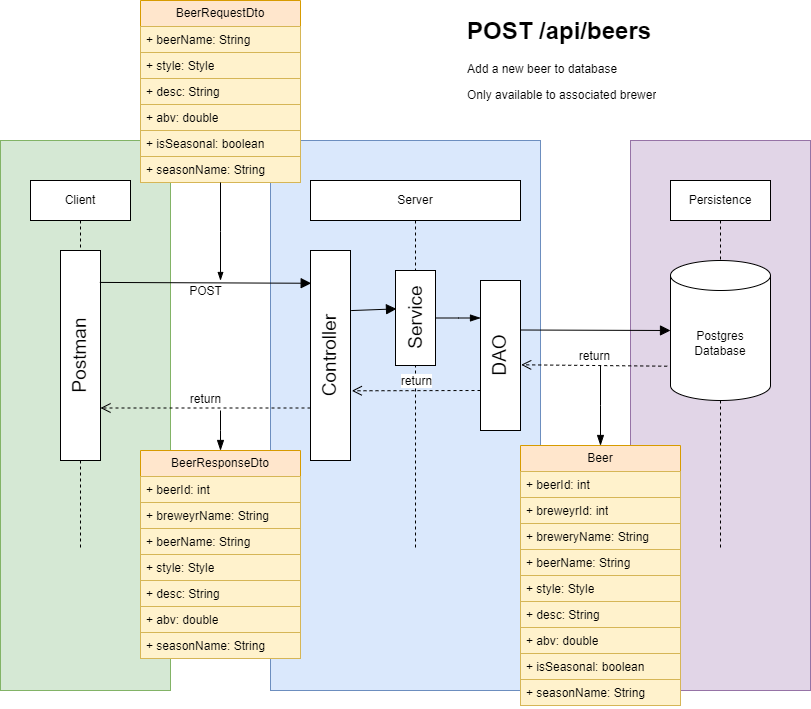

The diagram above was exported from draw.io. Its source (the exported page's mxGraphModel, read from the mxfile embedded in the PNG):
<mxGraphModel dx="1644" dy="446" grid="1" gridSize="10" guides="1" tooltips="1" connect="1" arrows="1" fold="1" page="1" pageScale="1" pageWidth="850" pageHeight="1100" math="0" shadow="0">
  <root>
    <mxCell id="0" />
    <mxCell id="1" parent="0" />
    <mxCell id="lFxge_j2AxtmTBK_opF0-119" value="" style="rounded=0;whiteSpace=wrap;html=1;fillColor=#e1d5e7;strokeColor=#9673a6;" parent="1" vertex="1">
      <mxGeometry x="610" y="350" width="180" height="550" as="geometry" />
    </mxCell>
    <mxCell id="lFxge_j2AxtmTBK_opF0-118" value="" style="rounded=0;whiteSpace=wrap;html=1;fillColor=#dae8fc;strokeColor=#6c8ebf;" parent="1" vertex="1">
      <mxGeometry x="250" y="350" width="270" height="550" as="geometry" />
    </mxCell>
    <mxCell id="lFxge_j2AxtmTBK_opF0-117" value="" style="rounded=0;whiteSpace=wrap;html=1;fillColor=#d5e8d4;strokeColor=#82b366;" parent="1" vertex="1">
      <mxGeometry x="-20" y="350" width="170" height="550" as="geometry" />
    </mxCell>
    <mxCell id="lFxge_j2AxtmTBK_opF0-1" value="Client" style="shape=umlLifeline;perimeter=lifelinePerimeter;whiteSpace=wrap;html=1;container=1;dropTarget=0;collapsible=0;recursiveResize=0;outlineConnect=0;portConstraint=eastwest;newEdgeStyle={&quot;edgeStyle&quot;:&quot;elbowEdgeStyle&quot;,&quot;elbow&quot;:&quot;vertical&quot;,&quot;curved&quot;:0,&quot;rounded&quot;:0};" parent="1" vertex="1">
      <mxGeometry x="10" y="390" width="100" height="370" as="geometry" />
    </mxCell>
    <mxCell id="lFxge_j2AxtmTBK_opF0-2" value="Server" style="shape=umlLifeline;perimeter=lifelinePerimeter;whiteSpace=wrap;html=1;container=1;dropTarget=0;collapsible=0;recursiveResize=0;outlineConnect=0;portConstraint=eastwest;newEdgeStyle={&quot;edgeStyle&quot;:&quot;elbowEdgeStyle&quot;,&quot;elbow&quot;:&quot;vertical&quot;,&quot;curved&quot;:0,&quot;rounded&quot;:0};" parent="1" vertex="1">
      <mxGeometry x="290" y="390" width="210" height="370" as="geometry" />
    </mxCell>
    <mxCell id="lFxge_j2AxtmTBK_opF0-3" value="Persistence" style="shape=umlLifeline;perimeter=lifelinePerimeter;whiteSpace=wrap;html=1;container=1;dropTarget=0;collapsible=0;recursiveResize=0;outlineConnect=0;portConstraint=eastwest;newEdgeStyle={&quot;curved&quot;:0,&quot;rounded&quot;:0};" parent="1" vertex="1">
      <mxGeometry x="650" y="390" width="100" height="370" as="geometry" />
    </mxCell>
    <mxCell id="lFxge_j2AxtmTBK_opF0-4" value="Postgres&lt;div&gt;Database&lt;/div&gt;" style="shape=cylinder3;whiteSpace=wrap;html=1;boundedLbl=1;backgroundOutline=1;size=15;" parent="1" vertex="1">
      <mxGeometry x="650" y="470" width="100" height="140" as="geometry" />
    </mxCell>
    <mxCell id="lFxge_j2AxtmTBK_opF0-5" value="Postman" style="rounded=0;whiteSpace=wrap;html=1;horizontal=0;fontSize=19;" parent="1" vertex="1">
      <mxGeometry x="40" y="460" width="40" height="210" as="geometry" />
    </mxCell>
    <mxCell id="lFxge_j2AxtmTBK_opF0-6" value="Controller" style="rounded=0;whiteSpace=wrap;html=1;horizontal=0;fontSize=19;" parent="1" vertex="1">
      <mxGeometry x="290" y="460" width="40" height="210" as="geometry" />
    </mxCell>
    <mxCell id="lFxge_j2AxtmTBK_opF0-7" value="POST" style="html=1;verticalAlign=bottom;endArrow=block;curved=0;rounded=0;fontSize=12;startSize=8;endSize=8;exitX=0.983;exitY=0.152;exitDx=0;exitDy=0;exitPerimeter=0;entryX=0.017;entryY=0.156;entryDx=0;entryDy=0;entryPerimeter=0;" parent="1" source="lFxge_j2AxtmTBK_opF0-5" target="lFxge_j2AxtmTBK_opF0-6" edge="1">
      <mxGeometry x="0.0019" y="-18" width="80" relative="1" as="geometry">
        <mxPoint x="320" y="580" as="sourcePoint" />
        <mxPoint x="400" y="580" as="targetPoint" />
        <mxPoint as="offset" />
      </mxGeometry>
    </mxCell>
    <mxCell id="lFxge_j2AxtmTBK_opF0-8" value="" style="html=1;verticalAlign=bottom;endArrow=block;curved=0;rounded=0;fontSize=12;startSize=8;endSize=8;entryX=0.025;entryY=0.404;entryDx=0;entryDy=0;entryPerimeter=0;exitX=1.017;exitY=0.286;exitDx=0;exitDy=0;exitPerimeter=0;" parent="1" source="lFxge_j2AxtmTBK_opF0-6" target="lFxge_j2AxtmTBK_opF0-15" edge="1">
      <mxGeometry width="80" relative="1" as="geometry">
        <mxPoint x="290" y="580" as="sourcePoint" />
        <mxPoint x="467.5" y="520" as="targetPoint" />
      </mxGeometry>
    </mxCell>
    <mxCell id="lFxge_j2AxtmTBK_opF0-10" value="DAO" style="rounded=0;whiteSpace=wrap;html=1;horizontal=0;fontSize=19;" parent="1" vertex="1">
      <mxGeometry x="460" y="490" width="40" height="150" as="geometry" />
    </mxCell>
    <mxCell id="lFxge_j2AxtmTBK_opF0-11" value="" style="edgeStyle=elbowEdgeStyle;fontSize=12;html=1;endArrow=blockThin;endFill=1;rounded=0;startSize=8;endSize=8;curved=1;entryX=0;entryY=0.25;entryDx=0;entryDy=0;exitX=1;exitY=0.5;exitDx=0;exitDy=0;" parent="1" source="lFxge_j2AxtmTBK_opF0-15" target="lFxge_j2AxtmTBK_opF0-10" edge="1">
      <mxGeometry width="160" relative="1" as="geometry">
        <mxPoint x="480" y="700" as="sourcePoint" />
        <mxPoint x="587.5" y="660" as="targetPoint" />
      </mxGeometry>
    </mxCell>
    <mxCell id="lFxge_j2AxtmTBK_opF0-12" value="return" style="html=1;verticalAlign=bottom;endArrow=open;dashed=1;endSize=8;curved=0;rounded=0;fontSize=12;entryX=1.017;entryY=0.562;entryDx=0;entryDy=0;entryPerimeter=0;exitX=-0.033;exitY=0.755;exitDx=0;exitDy=0;exitPerimeter=0;" parent="1" source="lFxge_j2AxtmTBK_opF0-4" target="lFxge_j2AxtmTBK_opF0-10" edge="1">
      <mxGeometry relative="1" as="geometry">
        <mxPoint x="580" y="575" as="sourcePoint" />
        <mxPoint x="450.5" y="575" as="targetPoint" />
      </mxGeometry>
    </mxCell>
    <mxCell id="lFxge_j2AxtmTBK_opF0-13" value="return" style="html=1;verticalAlign=bottom;endArrow=open;dashed=1;endSize=8;curved=0;rounded=0;fontSize=12;entryX=1.033;entryY=0.668;entryDx=0;entryDy=0;entryPerimeter=0;" parent="1" target="lFxge_j2AxtmTBK_opF0-6" edge="1">
      <mxGeometry relative="1" as="geometry">
        <mxPoint x="460" y="600" as="sourcePoint" />
        <mxPoint x="420" y="600" as="targetPoint" />
      </mxGeometry>
    </mxCell>
    <mxCell id="lFxge_j2AxtmTBK_opF0-14" value="return" style="html=1;verticalAlign=bottom;endArrow=open;dashed=1;endSize=8;curved=0;rounded=0;fontSize=12;entryX=1;entryY=0.75;entryDx=0;entryDy=0;exitX=0;exitY=0.75;exitDx=0;exitDy=0;" parent="1" source="lFxge_j2AxtmTBK_opF0-6" target="lFxge_j2AxtmTBK_opF0-5" edge="1">
      <mxGeometry relative="1" as="geometry">
        <mxPoint x="300" y="620" as="sourcePoint" />
        <mxPoint x="200" y="620" as="targetPoint" />
      </mxGeometry>
    </mxCell>
    <mxCell id="lFxge_j2AxtmTBK_opF0-15" value="Service" style="rounded=0;whiteSpace=wrap;html=1;horizontal=0;fontSize=19;" parent="1" vertex="1">
      <mxGeometry x="375" y="480" width="40" height="95" as="geometry" />
    </mxCell>
    <mxCell id="lFxge_j2AxtmTBK_opF0-16" value="" style="html=1;verticalAlign=bottom;endArrow=block;curved=0;rounded=0;fontSize=12;startSize=8;endSize=8;entryX=0;entryY=0.5;entryDx=0;entryDy=0;entryPerimeter=0;" parent="1" target="lFxge_j2AxtmTBK_opF0-4" edge="1">
      <mxGeometry width="80" relative="1" as="geometry">
        <mxPoint x="500" y="539.5" as="sourcePoint" />
        <mxPoint x="580" y="539.5" as="targetPoint" />
      </mxGeometry>
    </mxCell>
    <mxCell id="lFxge_j2AxtmTBK_opF0-82" value="&lt;h1 style=&quot;margin-top: 0px;&quot;&gt;POST /api/beers&lt;/h1&gt;&lt;p&gt;&lt;span style=&quot;background-color: initial;&quot;&gt;Add a new beer to database&lt;/span&gt;&lt;br&gt;&lt;/p&gt;&lt;p&gt;&lt;span style=&quot;background-color: initial;&quot;&gt;Only available to associated brewer&lt;/span&gt;&lt;/p&gt;" style="text;html=1;whiteSpace=wrap;overflow=hidden;rounded=0;" parent="1" vertex="1">
      <mxGeometry x="445" y="220" width="345" height="120" as="geometry" />
    </mxCell>
    <mxCell id="lFxge_j2AxtmTBK_opF0-83" value="Beer" style="swimlane;fontStyle=0;childLayout=stackLayout;horizontal=1;startSize=26;fillColor=#ffe6cc;horizontalStack=0;resizeParent=1;resizeParentMax=0;resizeLast=0;collapsible=1;marginBottom=0;whiteSpace=wrap;html=1;strokeColor=#d79b00;" parent="1" vertex="1">
      <mxGeometry x="500" y="655" width="160" height="260" as="geometry" />
    </mxCell>
    <mxCell id="lFxge_j2AxtmTBK_opF0-115" value="+ beerId: int" style="text;strokeColor=#d6b656;fillColor=#fff2cc;align=left;verticalAlign=top;spacingLeft=4;spacingRight=4;overflow=hidden;rotatable=0;points=[[0,0.5],[1,0.5]];portConstraint=eastwest;whiteSpace=wrap;html=1;" parent="lFxge_j2AxtmTBK_opF0-83" vertex="1">
      <mxGeometry y="26" width="160" height="26" as="geometry" />
    </mxCell>
    <mxCell id="lFxge_j2AxtmTBK_opF0-84" value="+ breweyrId: int" style="text;strokeColor=#d6b656;fillColor=#fff2cc;align=left;verticalAlign=top;spacingLeft=4;spacingRight=4;overflow=hidden;rotatable=0;points=[[0,0.5],[1,0.5]];portConstraint=eastwest;whiteSpace=wrap;html=1;" parent="lFxge_j2AxtmTBK_opF0-83" vertex="1">
      <mxGeometry y="52" width="160" height="26" as="geometry" />
    </mxCell>
    <mxCell id="xqVayzy5LE4AShd7PFGx-32" value="+ breweryName: String" style="text;strokeColor=#d6b656;fillColor=#fff2cc;align=left;verticalAlign=top;spacingLeft=4;spacingRight=4;overflow=hidden;rotatable=0;points=[[0,0.5],[1,0.5]];portConstraint=eastwest;whiteSpace=wrap;html=1;" parent="lFxge_j2AxtmTBK_opF0-83" vertex="1">
      <mxGeometry y="78" width="160" height="26" as="geometry" />
    </mxCell>
    <mxCell id="lFxge_j2AxtmTBK_opF0-114" value="+ beerName: String" style="text;strokeColor=#d6b656;fillColor=#fff2cc;align=left;verticalAlign=top;spacingLeft=4;spacingRight=4;overflow=hidden;rotatable=0;points=[[0,0.5],[1,0.5]];portConstraint=eastwest;whiteSpace=wrap;html=1;" parent="lFxge_j2AxtmTBK_opF0-83" vertex="1">
      <mxGeometry y="104" width="160" height="26" as="geometry" />
    </mxCell>
    <mxCell id="lFxge_j2AxtmTBK_opF0-85" value="+ style: Style" style="text;strokeColor=#d6b656;fillColor=#fff2cc;align=left;verticalAlign=top;spacingLeft=4;spacingRight=4;overflow=hidden;rotatable=0;points=[[0,0.5],[1,0.5]];portConstraint=eastwest;whiteSpace=wrap;html=1;" parent="lFxge_j2AxtmTBK_opF0-83" vertex="1">
      <mxGeometry y="130" width="160" height="26" as="geometry" />
    </mxCell>
    <mxCell id="lFxge_j2AxtmTBK_opF0-86" value="+ desc: String" style="text;strokeColor=#d6b656;fillColor=#fff2cc;align=left;verticalAlign=top;spacingLeft=4;spacingRight=4;overflow=hidden;rotatable=0;points=[[0,0.5],[1,0.5]];portConstraint=eastwest;whiteSpace=wrap;html=1;" parent="lFxge_j2AxtmTBK_opF0-83" vertex="1">
      <mxGeometry y="156" width="160" height="26" as="geometry" />
    </mxCell>
    <mxCell id="lFxge_j2AxtmTBK_opF0-87" value="+ abv: double" style="text;strokeColor=#d6b656;fillColor=#fff2cc;align=left;verticalAlign=top;spacingLeft=4;spacingRight=4;overflow=hidden;rotatable=0;points=[[0,0.5],[1,0.5]];portConstraint=eastwest;whiteSpace=wrap;html=1;" parent="lFxge_j2AxtmTBK_opF0-83" vertex="1">
      <mxGeometry y="182" width="160" height="26" as="geometry" />
    </mxCell>
    <mxCell id="lFxge_j2AxtmTBK_opF0-88" value="+ isSeasonal: boolean" style="text;strokeColor=#d6b656;fillColor=#fff2cc;align=left;verticalAlign=top;spacingLeft=4;spacingRight=4;overflow=hidden;rotatable=0;points=[[0,0.5],[1,0.5]];portConstraint=eastwest;whiteSpace=wrap;html=1;" parent="lFxge_j2AxtmTBK_opF0-83" vertex="1">
      <mxGeometry y="208" width="160" height="26" as="geometry" />
    </mxCell>
    <mxCell id="lFxge_j2AxtmTBK_opF0-89" value="+ seasonName: String" style="text;strokeColor=#d6b656;fillColor=#fff2cc;align=left;verticalAlign=top;spacingLeft=4;spacingRight=4;overflow=hidden;rotatable=0;points=[[0,0.5],[1,0.5]];portConstraint=eastwest;whiteSpace=wrap;html=1;" parent="lFxge_j2AxtmTBK_opF0-83" vertex="1">
      <mxGeometry y="234" width="160" height="26" as="geometry" />
    </mxCell>
    <mxCell id="lFxge_j2AxtmTBK_opF0-97" value="" style="edgeStyle=elbowEdgeStyle;fontSize=12;html=1;endArrow=blockThin;endFill=1;rounded=0;startSize=8;endSize=8;curved=1;entryX=0.5;entryY=0;entryDx=0;entryDy=0;" parent="1" target="lFxge_j2AxtmTBK_opF0-83" edge="1">
      <mxGeometry width="160" relative="1" as="geometry">
        <mxPoint x="580" y="575" as="sourcePoint" />
        <mxPoint x="460" y="675" as="targetPoint" />
      </mxGeometry>
    </mxCell>
    <mxCell id="lFxge_j2AxtmTBK_opF0-112" value="" style="edgeStyle=elbowEdgeStyle;fontSize=12;html=1;endArrow=blockThin;endFill=1;rounded=0;startSize=8;endSize=8;curved=1;entryX=0.5;entryY=0;entryDx=0;entryDy=0;" parent="1" edge="1">
      <mxGeometry width="160" relative="1" as="geometry">
        <mxPoint x="200" y="620" as="sourcePoint" />
        <mxPoint x="200" y="660" as="targetPoint" />
      </mxGeometry>
    </mxCell>
    <mxCell id="xqVayzy5LE4AShd7PFGx-23" value="BeerResponseDto" style="swimlane;fontStyle=0;childLayout=stackLayout;horizontal=1;startSize=26;fillColor=#ffe6cc;horizontalStack=0;resizeParent=1;resizeParentMax=0;resizeLast=0;collapsible=1;marginBottom=0;whiteSpace=wrap;html=1;strokeColor=#d79b00;" parent="1" vertex="1">
      <mxGeometry x="120" y="660" width="160" height="208" as="geometry" />
    </mxCell>
    <mxCell id="xqVayzy5LE4AShd7PFGx-24" value="+ beerId: int" style="text;strokeColor=#d6b656;fillColor=#fff2cc;align=left;verticalAlign=top;spacingLeft=4;spacingRight=4;overflow=hidden;rotatable=0;points=[[0,0.5],[1,0.5]];portConstraint=eastwest;whiteSpace=wrap;html=1;" parent="xqVayzy5LE4AShd7PFGx-23" vertex="1">
      <mxGeometry y="26" width="160" height="26" as="geometry" />
    </mxCell>
    <mxCell id="xqVayzy5LE4AShd7PFGx-25" value="+ breweyrName: String" style="text;strokeColor=#d6b656;fillColor=#fff2cc;align=left;verticalAlign=top;spacingLeft=4;spacingRight=4;overflow=hidden;rotatable=0;points=[[0,0.5],[1,0.5]];portConstraint=eastwest;whiteSpace=wrap;html=1;" parent="xqVayzy5LE4AShd7PFGx-23" vertex="1">
      <mxGeometry y="52" width="160" height="26" as="geometry" />
    </mxCell>
    <mxCell id="xqVayzy5LE4AShd7PFGx-26" value="+ beerName: String" style="text;strokeColor=#d6b656;fillColor=#fff2cc;align=left;verticalAlign=top;spacingLeft=4;spacingRight=4;overflow=hidden;rotatable=0;points=[[0,0.5],[1,0.5]];portConstraint=eastwest;whiteSpace=wrap;html=1;" parent="xqVayzy5LE4AShd7PFGx-23" vertex="1">
      <mxGeometry y="78" width="160" height="26" as="geometry" />
    </mxCell>
    <mxCell id="xqVayzy5LE4AShd7PFGx-27" value="+ style: Style" style="text;strokeColor=#d6b656;fillColor=#fff2cc;align=left;verticalAlign=top;spacingLeft=4;spacingRight=4;overflow=hidden;rotatable=0;points=[[0,0.5],[1,0.5]];portConstraint=eastwest;whiteSpace=wrap;html=1;" parent="xqVayzy5LE4AShd7PFGx-23" vertex="1">
      <mxGeometry y="104" width="160" height="26" as="geometry" />
    </mxCell>
    <mxCell id="xqVayzy5LE4AShd7PFGx-28" value="+ desc: String" style="text;strokeColor=#d6b656;fillColor=#fff2cc;align=left;verticalAlign=top;spacingLeft=4;spacingRight=4;overflow=hidden;rotatable=0;points=[[0,0.5],[1,0.5]];portConstraint=eastwest;whiteSpace=wrap;html=1;" parent="xqVayzy5LE4AShd7PFGx-23" vertex="1">
      <mxGeometry y="130" width="160" height="26" as="geometry" />
    </mxCell>
    <mxCell id="xqVayzy5LE4AShd7PFGx-29" value="+ abv: double" style="text;strokeColor=#d6b656;fillColor=#fff2cc;align=left;verticalAlign=top;spacingLeft=4;spacingRight=4;overflow=hidden;rotatable=0;points=[[0,0.5],[1,0.5]];portConstraint=eastwest;whiteSpace=wrap;html=1;" parent="xqVayzy5LE4AShd7PFGx-23" vertex="1">
      <mxGeometry y="156" width="160" height="26" as="geometry" />
    </mxCell>
    <mxCell id="xqVayzy5LE4AShd7PFGx-31" value="+ seasonName: String" style="text;strokeColor=#d6b656;fillColor=#fff2cc;align=left;verticalAlign=top;spacingLeft=4;spacingRight=4;overflow=hidden;rotatable=0;points=[[0,0.5],[1,0.5]];portConstraint=eastwest;whiteSpace=wrap;html=1;" parent="xqVayzy5LE4AShd7PFGx-23" vertex="1">
      <mxGeometry y="182" width="160" height="26" as="geometry" />
    </mxCell>
    <mxCell id="xqVayzy5LE4AShd7PFGx-33" value="BeerRequestDto" style="swimlane;fontStyle=0;childLayout=stackLayout;horizontal=1;startSize=26;fillColor=#ffe6cc;horizontalStack=0;resizeParent=1;resizeParentMax=0;resizeLast=0;collapsible=1;marginBottom=0;whiteSpace=wrap;html=1;strokeColor=#d79b00;" parent="1" vertex="1">
      <mxGeometry x="120" y="210" width="160" height="182" as="geometry" />
    </mxCell>
    <mxCell id="xqVayzy5LE4AShd7PFGx-36" value="+ beerName: String" style="text;strokeColor=#d6b656;fillColor=#fff2cc;align=left;verticalAlign=top;spacingLeft=4;spacingRight=4;overflow=hidden;rotatable=0;points=[[0,0.5],[1,0.5]];portConstraint=eastwest;whiteSpace=wrap;html=1;" parent="xqVayzy5LE4AShd7PFGx-33" vertex="1">
      <mxGeometry y="26" width="160" height="26" as="geometry" />
    </mxCell>
    <mxCell id="xqVayzy5LE4AShd7PFGx-37" value="+ style: Style" style="text;strokeColor=#d6b656;fillColor=#fff2cc;align=left;verticalAlign=top;spacingLeft=4;spacingRight=4;overflow=hidden;rotatable=0;points=[[0,0.5],[1,0.5]];portConstraint=eastwest;whiteSpace=wrap;html=1;" parent="xqVayzy5LE4AShd7PFGx-33" vertex="1">
      <mxGeometry y="52" width="160" height="26" as="geometry" />
    </mxCell>
    <mxCell id="xqVayzy5LE4AShd7PFGx-38" value="+ desc: String" style="text;strokeColor=#d6b656;fillColor=#fff2cc;align=left;verticalAlign=top;spacingLeft=4;spacingRight=4;overflow=hidden;rotatable=0;points=[[0,0.5],[1,0.5]];portConstraint=eastwest;whiteSpace=wrap;html=1;" parent="xqVayzy5LE4AShd7PFGx-33" vertex="1">
      <mxGeometry y="78" width="160" height="26" as="geometry" />
    </mxCell>
    <mxCell id="xqVayzy5LE4AShd7PFGx-39" value="+ abv: double" style="text;strokeColor=#d6b656;fillColor=#fff2cc;align=left;verticalAlign=top;spacingLeft=4;spacingRight=4;overflow=hidden;rotatable=0;points=[[0,0.5],[1,0.5]];portConstraint=eastwest;whiteSpace=wrap;html=1;" parent="xqVayzy5LE4AShd7PFGx-33" vertex="1">
      <mxGeometry y="104" width="160" height="26" as="geometry" />
    </mxCell>
    <mxCell id="xqVayzy5LE4AShd7PFGx-41" value="+ isSeasonal: boolean" style="text;strokeColor=#d6b656;fillColor=#fff2cc;align=left;verticalAlign=top;spacingLeft=4;spacingRight=4;overflow=hidden;rotatable=0;points=[[0,0.5],[1,0.5]];portConstraint=eastwest;whiteSpace=wrap;html=1;" parent="xqVayzy5LE4AShd7PFGx-33" vertex="1">
      <mxGeometry y="130" width="160" height="26" as="geometry" />
    </mxCell>
    <mxCell id="xqVayzy5LE4AShd7PFGx-40" value="+ seasonName: String" style="text;strokeColor=#d6b656;fillColor=#fff2cc;align=left;verticalAlign=top;spacingLeft=4;spacingRight=4;overflow=hidden;rotatable=0;points=[[0,0.5],[1,0.5]];portConstraint=eastwest;whiteSpace=wrap;html=1;" parent="xqVayzy5LE4AShd7PFGx-33" vertex="1">
      <mxGeometry y="156" width="160" height="26" as="geometry" />
    </mxCell>
    <mxCell id="xqVayzy5LE4AShd7PFGx-42" value="" style="edgeStyle=elbowEdgeStyle;fontSize=12;html=1;endArrow=blockThin;endFill=1;rounded=0;exitX=0.5;exitY=1;exitDx=0;exitDy=0;" parent="1" source="xqVayzy5LE4AShd7PFGx-33" edge="1">
      <mxGeometry width="160" relative="1" as="geometry">
        <mxPoint x="340" y="370" as="sourcePoint" />
        <mxPoint x="200" y="490" as="targetPoint" />
      </mxGeometry>
    </mxCell>
  </root>
</mxGraphModel>